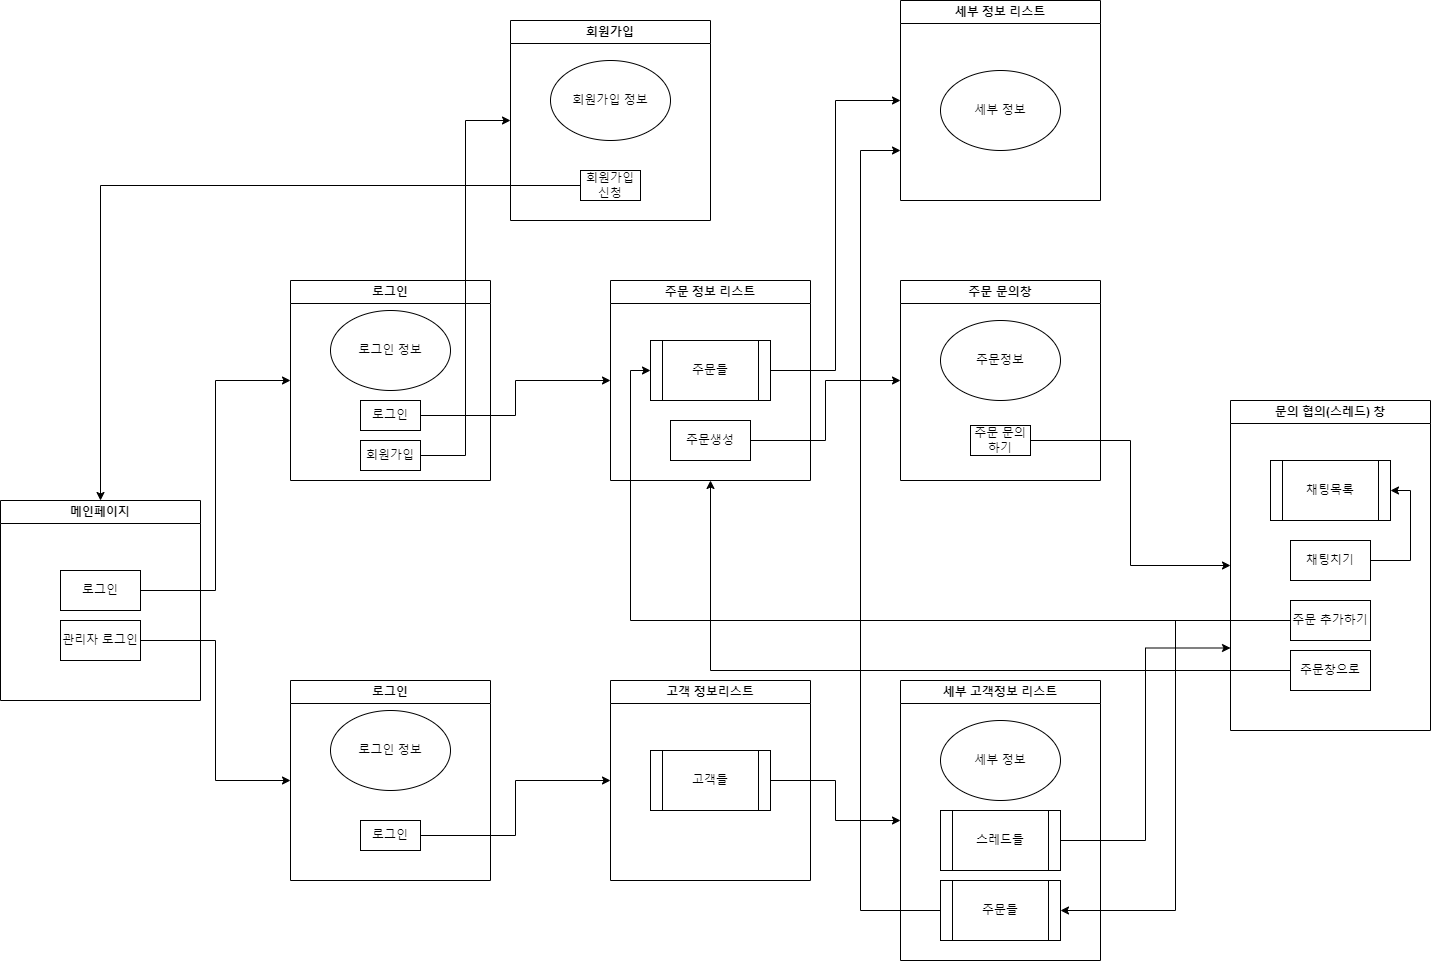

The diagram above was exported from draw.io. Its source (the exported page's mxGraphModel, read from the mxfile embedded in the PNG):
<mxGraphModel dx="2300" dy="2359" grid="1" gridSize="10" guides="1" tooltips="1" connect="1" arrows="1" fold="1" page="1" pageScale="1" pageWidth="827" pageHeight="1169" math="0" shadow="0">
  <root>
    <mxCell id="0" />
    <mxCell id="1" parent="0" />
    <mxCell id="_Dt2Q-h_y4lSpPbxXghn-3" value="메인페이지" style="swimlane;whiteSpace=wrap;html=1;" vertex="1" parent="1">
      <mxGeometry x="40" y="460" width="200" height="200" as="geometry" />
    </mxCell>
    <mxCell id="_Dt2Q-h_y4lSpPbxXghn-5" value="로그인" style="rounded=0;whiteSpace=wrap;html=1;" vertex="1" parent="_Dt2Q-h_y4lSpPbxXghn-3">
      <mxGeometry x="60" y="70" width="80" height="40" as="geometry" />
    </mxCell>
    <mxCell id="_Dt2Q-h_y4lSpPbxXghn-6" value="관리자 로그인" style="rounded=0;whiteSpace=wrap;html=1;" vertex="1" parent="_Dt2Q-h_y4lSpPbxXghn-3">
      <mxGeometry x="60" y="120" width="80" height="40" as="geometry" />
    </mxCell>
    <mxCell id="_Dt2Q-h_y4lSpPbxXghn-7" value="로그인" style="swimlane;whiteSpace=wrap;html=1;" vertex="1" parent="1">
      <mxGeometry x="330" y="240" width="200" height="200" as="geometry" />
    </mxCell>
    <mxCell id="_Dt2Q-h_y4lSpPbxXghn-8" value="로그인 정보" style="ellipse;whiteSpace=wrap;html=1;" vertex="1" parent="_Dt2Q-h_y4lSpPbxXghn-7">
      <mxGeometry x="40" y="30" width="120" height="80" as="geometry" />
    </mxCell>
    <mxCell id="_Dt2Q-h_y4lSpPbxXghn-12" value="로그인" style="rounded=0;whiteSpace=wrap;html=1;" vertex="1" parent="_Dt2Q-h_y4lSpPbxXghn-7">
      <mxGeometry x="70" y="120" width="60" height="30" as="geometry" />
    </mxCell>
    <mxCell id="_Dt2Q-h_y4lSpPbxXghn-14" value="회원가입" style="rounded=0;whiteSpace=wrap;html=1;" vertex="1" parent="_Dt2Q-h_y4lSpPbxXghn-7">
      <mxGeometry x="70" y="160" width="60" height="30" as="geometry" />
    </mxCell>
    <mxCell id="_Dt2Q-h_y4lSpPbxXghn-15" value="회원가입" style="swimlane;whiteSpace=wrap;html=1;" vertex="1" parent="1">
      <mxGeometry x="550" y="-20" width="200" height="200" as="geometry" />
    </mxCell>
    <mxCell id="_Dt2Q-h_y4lSpPbxXghn-16" value="회원가입 정보" style="ellipse;whiteSpace=wrap;html=1;" vertex="1" parent="_Dt2Q-h_y4lSpPbxXghn-15">
      <mxGeometry x="40" y="40" width="120" height="80" as="geometry" />
    </mxCell>
    <mxCell id="_Dt2Q-h_y4lSpPbxXghn-17" value="회원가입 신청" style="rounded=0;whiteSpace=wrap;html=1;" vertex="1" parent="_Dt2Q-h_y4lSpPbxXghn-15">
      <mxGeometry x="70" y="150" width="60" height="30" as="geometry" />
    </mxCell>
    <mxCell id="_Dt2Q-h_y4lSpPbxXghn-18" value="주문 정보 리스트" style="swimlane;whiteSpace=wrap;html=1;" vertex="1" parent="1">
      <mxGeometry x="650" y="240" width="200" height="200" as="geometry" />
    </mxCell>
    <mxCell id="_Dt2Q-h_y4lSpPbxXghn-19" value="주문들" style="shape=process;whiteSpace=wrap;html=1;backgroundOutline=1;" vertex="1" parent="_Dt2Q-h_y4lSpPbxXghn-18">
      <mxGeometry x="40" y="60" width="120" height="60" as="geometry" />
    </mxCell>
    <mxCell id="_Dt2Q-h_y4lSpPbxXghn-21" value="주문생성" style="rounded=0;whiteSpace=wrap;html=1;" vertex="1" parent="_Dt2Q-h_y4lSpPbxXghn-18">
      <mxGeometry x="60" y="140" width="80" height="40" as="geometry" />
    </mxCell>
    <mxCell id="_Dt2Q-h_y4lSpPbxXghn-22" value="주문 문의창" style="swimlane;whiteSpace=wrap;html=1;" vertex="1" parent="1">
      <mxGeometry x="940" y="240" width="200" height="200" as="geometry" />
    </mxCell>
    <mxCell id="_Dt2Q-h_y4lSpPbxXghn-25" value="주문정보" style="ellipse;whiteSpace=wrap;html=1;" vertex="1" parent="_Dt2Q-h_y4lSpPbxXghn-22">
      <mxGeometry x="40" y="40" width="120" height="80" as="geometry" />
    </mxCell>
    <mxCell id="_Dt2Q-h_y4lSpPbxXghn-26" value="주문 문의하기" style="rounded=0;whiteSpace=wrap;html=1;" vertex="1" parent="_Dt2Q-h_y4lSpPbxXghn-22">
      <mxGeometry x="70" y="145" width="60" height="30" as="geometry" />
    </mxCell>
    <mxCell id="_Dt2Q-h_y4lSpPbxXghn-27" value="문의 협의(스레드) 창" style="swimlane;whiteSpace=wrap;html=1;" vertex="1" parent="1">
      <mxGeometry x="1270" y="360" width="200" height="330" as="geometry" />
    </mxCell>
    <mxCell id="_Dt2Q-h_y4lSpPbxXghn-28" value="채팅목록" style="shape=process;whiteSpace=wrap;html=1;backgroundOutline=1;" vertex="1" parent="_Dt2Q-h_y4lSpPbxXghn-27">
      <mxGeometry x="40" y="60" width="120" height="60" as="geometry" />
    </mxCell>
    <mxCell id="_Dt2Q-h_y4lSpPbxXghn-66" style="edgeStyle=orthogonalEdgeStyle;rounded=0;orthogonalLoop=1;jettySize=auto;html=1;entryX=1;entryY=0.5;entryDx=0;entryDy=0;" edge="1" parent="_Dt2Q-h_y4lSpPbxXghn-27" source="_Dt2Q-h_y4lSpPbxXghn-29" target="_Dt2Q-h_y4lSpPbxXghn-28">
      <mxGeometry relative="1" as="geometry">
        <Array as="points">
          <mxPoint x="180" y="160" />
          <mxPoint x="180" y="90" />
        </Array>
      </mxGeometry>
    </mxCell>
    <mxCell id="_Dt2Q-h_y4lSpPbxXghn-29" value="채팅치기" style="rounded=0;whiteSpace=wrap;html=1;" vertex="1" parent="_Dt2Q-h_y4lSpPbxXghn-27">
      <mxGeometry x="60" y="140" width="80" height="40" as="geometry" />
    </mxCell>
    <mxCell id="_Dt2Q-h_y4lSpPbxXghn-30" value="주문 추가하기" style="rounded=0;whiteSpace=wrap;html=1;" vertex="1" parent="_Dt2Q-h_y4lSpPbxXghn-27">
      <mxGeometry x="60" y="200" width="80" height="40" as="geometry" />
    </mxCell>
    <mxCell id="_Dt2Q-h_y4lSpPbxXghn-31" value="주문창으로" style="rounded=0;whiteSpace=wrap;html=1;" vertex="1" parent="_Dt2Q-h_y4lSpPbxXghn-27">
      <mxGeometry x="60" y="250" width="80" height="40" as="geometry" />
    </mxCell>
    <mxCell id="_Dt2Q-h_y4lSpPbxXghn-32" value="세부 정보 리스트" style="swimlane;whiteSpace=wrap;html=1;" vertex="1" parent="1">
      <mxGeometry x="940" y="-40" width="200" height="200" as="geometry" />
    </mxCell>
    <mxCell id="_Dt2Q-h_y4lSpPbxXghn-35" value="세부 정보" style="ellipse;whiteSpace=wrap;html=1;" vertex="1" parent="_Dt2Q-h_y4lSpPbxXghn-32">
      <mxGeometry x="40" y="70" width="120" height="80" as="geometry" />
    </mxCell>
    <mxCell id="_Dt2Q-h_y4lSpPbxXghn-40" value="로그인" style="swimlane;whiteSpace=wrap;html=1;" vertex="1" parent="1">
      <mxGeometry x="330" y="640" width="200" height="200" as="geometry" />
    </mxCell>
    <mxCell id="_Dt2Q-h_y4lSpPbxXghn-41" value="로그인 정보" style="ellipse;whiteSpace=wrap;html=1;" vertex="1" parent="_Dt2Q-h_y4lSpPbxXghn-40">
      <mxGeometry x="40" y="30" width="120" height="80" as="geometry" />
    </mxCell>
    <mxCell id="_Dt2Q-h_y4lSpPbxXghn-42" value="로그인" style="rounded=0;whiteSpace=wrap;html=1;" vertex="1" parent="_Dt2Q-h_y4lSpPbxXghn-40">
      <mxGeometry x="70" y="140" width="60" height="30" as="geometry" />
    </mxCell>
    <mxCell id="_Dt2Q-h_y4lSpPbxXghn-44" value="고객 정보리스트" style="swimlane;whiteSpace=wrap;html=1;" vertex="1" parent="1">
      <mxGeometry x="650" y="640" width="200" height="200" as="geometry" />
    </mxCell>
    <mxCell id="_Dt2Q-h_y4lSpPbxXghn-45" value="고객들" style="shape=process;whiteSpace=wrap;html=1;backgroundOutline=1;" vertex="1" parent="_Dt2Q-h_y4lSpPbxXghn-44">
      <mxGeometry x="40" y="70" width="120" height="60" as="geometry" />
    </mxCell>
    <mxCell id="_Dt2Q-h_y4lSpPbxXghn-47" value="세부 고객정보 리스트" style="swimlane;whiteSpace=wrap;html=1;" vertex="1" parent="1">
      <mxGeometry x="940" y="640" width="200" height="280" as="geometry" />
    </mxCell>
    <mxCell id="_Dt2Q-h_y4lSpPbxXghn-49" value="세부 정보" style="ellipse;whiteSpace=wrap;html=1;" vertex="1" parent="_Dt2Q-h_y4lSpPbxXghn-47">
      <mxGeometry x="40" y="40" width="120" height="80" as="geometry" />
    </mxCell>
    <mxCell id="_Dt2Q-h_y4lSpPbxXghn-50" value="스레드들" style="shape=process;whiteSpace=wrap;html=1;backgroundOutline=1;" vertex="1" parent="_Dt2Q-h_y4lSpPbxXghn-47">
      <mxGeometry x="40" y="130" width="120" height="60" as="geometry" />
    </mxCell>
    <mxCell id="_Dt2Q-h_y4lSpPbxXghn-51" value="주문들" style="shape=process;whiteSpace=wrap;html=1;backgroundOutline=1;" vertex="1" parent="_Dt2Q-h_y4lSpPbxXghn-47">
      <mxGeometry x="40" y="200" width="120" height="60" as="geometry" />
    </mxCell>
    <mxCell id="_Dt2Q-h_y4lSpPbxXghn-53" style="edgeStyle=orthogonalEdgeStyle;rounded=0;orthogonalLoop=1;jettySize=auto;html=1;entryX=0;entryY=0.5;entryDx=0;entryDy=0;" edge="1" parent="1" source="_Dt2Q-h_y4lSpPbxXghn-5" target="_Dt2Q-h_y4lSpPbxXghn-7">
      <mxGeometry relative="1" as="geometry" />
    </mxCell>
    <mxCell id="_Dt2Q-h_y4lSpPbxXghn-54" style="edgeStyle=orthogonalEdgeStyle;rounded=0;orthogonalLoop=1;jettySize=auto;html=1;entryX=0;entryY=0.5;entryDx=0;entryDy=0;" edge="1" parent="1" source="_Dt2Q-h_y4lSpPbxXghn-6" target="_Dt2Q-h_y4lSpPbxXghn-40">
      <mxGeometry relative="1" as="geometry" />
    </mxCell>
    <mxCell id="_Dt2Q-h_y4lSpPbxXghn-55" style="edgeStyle=orthogonalEdgeStyle;rounded=0;orthogonalLoop=1;jettySize=auto;html=1;entryX=0;entryY=0.5;entryDx=0;entryDy=0;" edge="1" parent="1" source="_Dt2Q-h_y4lSpPbxXghn-12" target="_Dt2Q-h_y4lSpPbxXghn-18">
      <mxGeometry relative="1" as="geometry" />
    </mxCell>
    <mxCell id="_Dt2Q-h_y4lSpPbxXghn-56" style="edgeStyle=orthogonalEdgeStyle;rounded=0;orthogonalLoop=1;jettySize=auto;html=1;entryX=0;entryY=0.5;entryDx=0;entryDy=0;" edge="1" parent="1" source="_Dt2Q-h_y4lSpPbxXghn-14" target="_Dt2Q-h_y4lSpPbxXghn-15">
      <mxGeometry relative="1" as="geometry" />
    </mxCell>
    <mxCell id="_Dt2Q-h_y4lSpPbxXghn-57" style="edgeStyle=orthogonalEdgeStyle;rounded=0;orthogonalLoop=1;jettySize=auto;html=1;exitX=1;exitY=0.5;exitDx=0;exitDy=0;entryX=0;entryY=0.5;entryDx=0;entryDy=0;" edge="1" parent="1" source="_Dt2Q-h_y4lSpPbxXghn-19" target="_Dt2Q-h_y4lSpPbxXghn-32">
      <mxGeometry relative="1" as="geometry" />
    </mxCell>
    <mxCell id="_Dt2Q-h_y4lSpPbxXghn-58" style="edgeStyle=orthogonalEdgeStyle;rounded=0;orthogonalLoop=1;jettySize=auto;html=1;exitX=1;exitY=0.5;exitDx=0;exitDy=0;entryX=0;entryY=0.5;entryDx=0;entryDy=0;" edge="1" parent="1" source="_Dt2Q-h_y4lSpPbxXghn-21" target="_Dt2Q-h_y4lSpPbxXghn-22">
      <mxGeometry relative="1" as="geometry" />
    </mxCell>
    <mxCell id="_Dt2Q-h_y4lSpPbxXghn-59" style="edgeStyle=orthogonalEdgeStyle;rounded=0;orthogonalLoop=1;jettySize=auto;html=1;exitX=1;exitY=0.5;exitDx=0;exitDy=0;entryX=0;entryY=0.5;entryDx=0;entryDy=0;" edge="1" parent="1" source="_Dt2Q-h_y4lSpPbxXghn-26" target="_Dt2Q-h_y4lSpPbxXghn-27">
      <mxGeometry relative="1" as="geometry" />
    </mxCell>
    <mxCell id="_Dt2Q-h_y4lSpPbxXghn-60" style="edgeStyle=orthogonalEdgeStyle;rounded=0;orthogonalLoop=1;jettySize=auto;html=1;entryX=0;entryY=0.5;entryDx=0;entryDy=0;" edge="1" parent="1" source="_Dt2Q-h_y4lSpPbxXghn-42" target="_Dt2Q-h_y4lSpPbxXghn-44">
      <mxGeometry relative="1" as="geometry" />
    </mxCell>
    <mxCell id="_Dt2Q-h_y4lSpPbxXghn-61" style="edgeStyle=orthogonalEdgeStyle;rounded=0;orthogonalLoop=1;jettySize=auto;html=1;" edge="1" parent="1" source="_Dt2Q-h_y4lSpPbxXghn-17" target="_Dt2Q-h_y4lSpPbxXghn-3">
      <mxGeometry relative="1" as="geometry" />
    </mxCell>
    <mxCell id="_Dt2Q-h_y4lSpPbxXghn-62" style="edgeStyle=orthogonalEdgeStyle;rounded=0;orthogonalLoop=1;jettySize=auto;html=1;entryX=0;entryY=0.5;entryDx=0;entryDy=0;" edge="1" parent="1" source="_Dt2Q-h_y4lSpPbxXghn-45" target="_Dt2Q-h_y4lSpPbxXghn-47">
      <mxGeometry relative="1" as="geometry" />
    </mxCell>
    <mxCell id="_Dt2Q-h_y4lSpPbxXghn-63" style="edgeStyle=orthogonalEdgeStyle;rounded=0;orthogonalLoop=1;jettySize=auto;html=1;entryX=0;entryY=0.75;entryDx=0;entryDy=0;" edge="1" parent="1" source="_Dt2Q-h_y4lSpPbxXghn-50" target="_Dt2Q-h_y4lSpPbxXghn-27">
      <mxGeometry relative="1" as="geometry" />
    </mxCell>
    <mxCell id="_Dt2Q-h_y4lSpPbxXghn-64" style="edgeStyle=orthogonalEdgeStyle;rounded=0;orthogonalLoop=1;jettySize=auto;html=1;entryX=0;entryY=0.75;entryDx=0;entryDy=0;" edge="1" parent="1" source="_Dt2Q-h_y4lSpPbxXghn-51" target="_Dt2Q-h_y4lSpPbxXghn-32">
      <mxGeometry relative="1" as="geometry">
        <Array as="points">
          <mxPoint x="900" y="870" />
          <mxPoint x="900" y="110" />
        </Array>
      </mxGeometry>
    </mxCell>
    <mxCell id="_Dt2Q-h_y4lSpPbxXghn-65" style="edgeStyle=orthogonalEdgeStyle;rounded=0;orthogonalLoop=1;jettySize=auto;html=1;entryX=0.5;entryY=1;entryDx=0;entryDy=0;" edge="1" parent="1" source="_Dt2Q-h_y4lSpPbxXghn-31" target="_Dt2Q-h_y4lSpPbxXghn-18">
      <mxGeometry relative="1" as="geometry">
        <Array as="points">
          <mxPoint x="750" y="630" />
        </Array>
      </mxGeometry>
    </mxCell>
    <mxCell id="_Dt2Q-h_y4lSpPbxXghn-67" style="edgeStyle=orthogonalEdgeStyle;rounded=0;orthogonalLoop=1;jettySize=auto;html=1;entryX=0;entryY=0.5;entryDx=0;entryDy=0;" edge="1" parent="1" source="_Dt2Q-h_y4lSpPbxXghn-30" target="_Dt2Q-h_y4lSpPbxXghn-19">
      <mxGeometry relative="1" as="geometry" />
    </mxCell>
    <mxCell id="_Dt2Q-h_y4lSpPbxXghn-68" style="edgeStyle=orthogonalEdgeStyle;rounded=0;orthogonalLoop=1;jettySize=auto;html=1;entryX=1;entryY=0.5;entryDx=0;entryDy=0;" edge="1" parent="1" source="_Dt2Q-h_y4lSpPbxXghn-30" target="_Dt2Q-h_y4lSpPbxXghn-51">
      <mxGeometry relative="1" as="geometry" />
    </mxCell>
  </root>
</mxGraphModel>